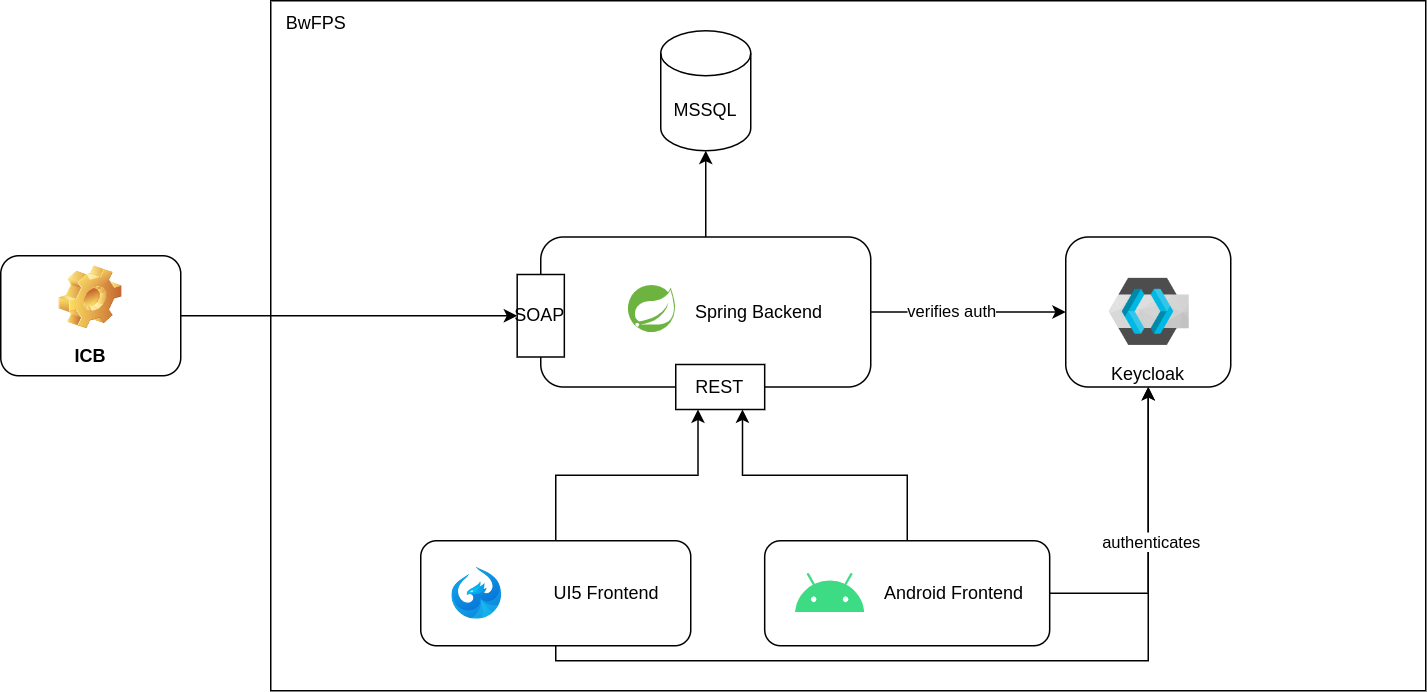

The diagram above was exported from draw.io. Its source (the exported page's mxGraphModel, read from the mxfile embedded in the PNG):
<mxGraphModel dx="2284" dy="830" grid="1" gridSize="10" guides="1" tooltips="1" connect="1" arrows="1" fold="1" page="1" pageScale="1" pageWidth="850" pageHeight="1100" math="0" shadow="0">
  <root>
    <mxCell id="0" />
    <mxCell id="1" parent="0" />
    <mxCell id="plHdwqoXBkwrzOqFxZTN-35" value="" style="group;dashed=1;strokeColor=none;rounded=0;dashPattern=12 12;" parent="1" vertex="1" connectable="0">
      <mxGeometry x="-140" y="360" width="770" height="460" as="geometry" />
    </mxCell>
    <mxCell id="EjAEQaRO7dp1GLkJqz64-21" value="" style="rounded=0;whiteSpace=wrap;html=1;" parent="plHdwqoXBkwrzOqFxZTN-35" vertex="1">
      <mxGeometry width="770" height="460" as="geometry" />
    </mxCell>
    <mxCell id="EjAEQaRO7dp1GLkJqz64-25" value="BwFPS" style="text;html=1;align=center;verticalAlign=middle;resizable=0;points=[];autosize=1;strokeColor=none;fillColor=none;" parent="plHdwqoXBkwrzOqFxZTN-35" vertex="1">
      <mxGeometry width="60" height="30" as="geometry" />
    </mxCell>
    <mxCell id="plHdwqoXBkwrzOqFxZTN-32" style="edgeStyle=orthogonalEdgeStyle;rounded=0;orthogonalLoop=1;jettySize=auto;html=1;exitX=0.5;exitY=0;exitDx=0;exitDy=0;entryX=0.75;entryY=1;entryDx=0;entryDy=0;" parent="1" source="EjAEQaRO7dp1GLkJqz64-5" target="plHdwqoXBkwrzOqFxZTN-23" edge="1">
      <mxGeometry relative="1" as="geometry" />
    </mxCell>
    <mxCell id="y4p5tFKDGeoW3c-lbnVE-1" style="edgeStyle=orthogonalEdgeStyle;rounded=0;orthogonalLoop=1;jettySize=auto;html=1;exitX=1;exitY=0.5;exitDx=0;exitDy=0;entryX=0.5;entryY=1;entryDx=0;entryDy=0;" parent="1" source="EjAEQaRO7dp1GLkJqz64-5" target="EjAEQaRO7dp1GLkJqz64-6" edge="1">
      <mxGeometry relative="1" as="geometry">
        <mxPoint x="450" y="755" as="targetPoint" />
      </mxGeometry>
    </mxCell>
    <mxCell id="EjAEQaRO7dp1GLkJqz64-5" value="Android Frontend" style="rounded=1;whiteSpace=wrap;html=1;align=right;spacingRight=15;" parent="1" vertex="1">
      <mxGeometry x="189.29" y="720" width="190" height="70" as="geometry" />
    </mxCell>
    <mxCell id="plHdwqoXBkwrzOqFxZTN-6" value="MSSQL" style="shape=cylinder3;whiteSpace=wrap;html=1;boundedLbl=1;backgroundOutline=1;size=15;" parent="1" vertex="1">
      <mxGeometry x="120" y="380" width="60" height="80" as="geometry" />
    </mxCell>
    <mxCell id="plHdwqoXBkwrzOqFxZTN-13" value="" style="group" parent="1" vertex="1" connectable="0">
      <mxGeometry x="390" y="517.5" width="110" height="100" as="geometry" />
    </mxCell>
    <mxCell id="EjAEQaRO7dp1GLkJqz64-6" value="Keycloak" style="rounded=1;whiteSpace=wrap;html=1;verticalAlign=bottom;" parent="plHdwqoXBkwrzOqFxZTN-13" vertex="1">
      <mxGeometry width="110" height="100" as="geometry" />
    </mxCell>
    <mxCell id="plHdwqoXBkwrzOqFxZTN-12" value="" style="shape=image;verticalLabelPosition=bottom;labelBackgroundColor=default;verticalAlign=top;aspect=fixed;imageAspect=0;image=data:image/png,(base64 omitted: 14008 chars);" parent="plHdwqoXBkwrzOqFxZTN-13" vertex="1">
      <mxGeometry x="27.5" y="22.5" width="55" height="55" as="geometry" />
    </mxCell>
    <mxCell id="plHdwqoXBkwrzOqFxZTN-16" style="edgeStyle=orthogonalEdgeStyle;rounded=0;orthogonalLoop=1;jettySize=auto;html=1;entryX=0;entryY=0.5;entryDx=0;entryDy=0;" parent="1" source="plHdwqoXBkwrzOqFxZTN-15" target="plHdwqoXBkwrzOqFxZTN-22" edge="1">
      <mxGeometry relative="1" as="geometry">
        <mxPoint x="-230" y="600" as="targetPoint" />
      </mxGeometry>
    </mxCell>
    <mxCell id="plHdwqoXBkwrzOqFxZTN-15" value="ICB" style="label;whiteSpace=wrap;html=1;align=center;verticalAlign=bottom;spacingLeft=0;spacingBottom=4;imageAlign=center;imageVerticalAlign=top;image=img/clipart/Gear_128x128.png" parent="1" vertex="1">
      <mxGeometry x="-320" y="530" width="120" height="80" as="geometry" />
    </mxCell>
    <mxCell id="plHdwqoXBkwrzOqFxZTN-17" value="" style="group" parent="1" vertex="1" connectable="0">
      <mxGeometry x="40" y="517.5" width="220" height="115" as="geometry" />
    </mxCell>
    <mxCell id="EjAEQaRO7dp1GLkJqz64-1" value="Spring Backend" style="rounded=1;whiteSpace=wrap;html=1;align=right;spacingRight=30;" parent="plHdwqoXBkwrzOqFxZTN-17" vertex="1">
      <mxGeometry width="220" height="100" as="geometry" />
    </mxCell>
    <mxCell id="plHdwqoXBkwrzOqFxZTN-5" value="" style="shape=image;verticalLabelPosition=bottom;labelBackgroundColor=default;verticalAlign=top;aspect=fixed;imageAspect=0;image=https://spring.io/img/spring.svg;" parent="plHdwqoXBkwrzOqFxZTN-17" vertex="1">
      <mxGeometry x="58.575714285714284" y="32.5" width="31.428571428571427" height="31.428571428571427" as="geometry" />
    </mxCell>
    <mxCell id="plHdwqoXBkwrzOqFxZTN-22" value="SOAP" style="rounded=0;whiteSpace=wrap;html=1;" parent="plHdwqoXBkwrzOqFxZTN-17" vertex="1">
      <mxGeometry x="-15.714285714285714" y="25" width="31.428571428571427" height="55" as="geometry" />
    </mxCell>
    <mxCell id="plHdwqoXBkwrzOqFxZTN-23" value="REST" style="rounded=0;whiteSpace=wrap;html=1;" parent="plHdwqoXBkwrzOqFxZTN-17" vertex="1">
      <mxGeometry x="90" y="85" width="59.29" height="30" as="geometry" />
    </mxCell>
    <mxCell id="plHdwqoXBkwrzOqFxZTN-30" style="edgeStyle=orthogonalEdgeStyle;rounded=0;orthogonalLoop=1;jettySize=auto;html=1;exitX=0.5;exitY=0;exitDx=0;exitDy=0;entryX=0.25;entryY=1;entryDx=0;entryDy=0;" parent="1" source="plHdwqoXBkwrzOqFxZTN-18" target="plHdwqoXBkwrzOqFxZTN-23" edge="1">
      <mxGeometry relative="1" as="geometry" />
    </mxCell>
    <mxCell id="plHdwqoXBkwrzOqFxZTN-33" style="edgeStyle=orthogonalEdgeStyle;rounded=0;orthogonalLoop=1;jettySize=auto;html=1;exitX=0.5;exitY=1;exitDx=0;exitDy=0;entryX=0.5;entryY=1;entryDx=0;entryDy=0;" parent="1" source="plHdwqoXBkwrzOqFxZTN-18" target="EjAEQaRO7dp1GLkJqz64-6" edge="1">
      <mxGeometry relative="1" as="geometry">
        <Array as="points">
          <mxPoint x="50" y="800" />
          <mxPoint x="445" y="800" />
        </Array>
      </mxGeometry>
    </mxCell>
    <mxCell id="plHdwqoXBkwrzOqFxZTN-34" value="authenticates" style="edgeLabel;html=1;align=center;verticalAlign=middle;resizable=0;points=[];" parent="plHdwqoXBkwrzOqFxZTN-33" vertex="1" connectable="0">
      <mxGeometry x="0.6504" y="-1" relative="1" as="geometry">
        <mxPoint as="offset" />
      </mxGeometry>
    </mxCell>
    <mxCell id="plHdwqoXBkwrzOqFxZTN-18" value="UI5 Frontend" style="rounded=1;whiteSpace=wrap;html=1;align=right;spacingRight=19;" parent="1" vertex="1">
      <mxGeometry x="-40" y="720" width="180" height="70" as="geometry" />
    </mxCell>
    <mxCell id="plHdwqoXBkwrzOqFxZTN-19" value="" style="shape=image;verticalLabelPosition=bottom;labelBackgroundColor=default;verticalAlign=top;aspect=fixed;imageAspect=0;image=https://openui5.org/5bdd288371ed8100415f04563acc8dfe/phenix_blue.svg;" parent="1" vertex="1">
      <mxGeometry x="-20" y="737.5" width="35" height="35" as="geometry" />
    </mxCell>
    <mxCell id="plHdwqoXBkwrzOqFxZTN-21" value="" style="shape=image;verticalLabelPosition=bottom;labelBackgroundColor=default;verticalAlign=top;aspect=fixed;imageAspect=0;image=data:image/svg+xml,(base64 omitted: 828 chars);" parent="1" vertex="1">
      <mxGeometry x="210" y="742" width="46.16" height="26" as="geometry" />
    </mxCell>
    <mxCell id="plHdwqoXBkwrzOqFxZTN-25" style="edgeStyle=orthogonalEdgeStyle;rounded=0;orthogonalLoop=1;jettySize=auto;html=1;entryX=0.5;entryY=1;entryDx=0;entryDy=0;entryPerimeter=0;" parent="1" source="EjAEQaRO7dp1GLkJqz64-1" target="plHdwqoXBkwrzOqFxZTN-6" edge="1">
      <mxGeometry relative="1" as="geometry" />
    </mxCell>
    <mxCell id="plHdwqoXBkwrzOqFxZTN-28" style="edgeStyle=orthogonalEdgeStyle;rounded=0;orthogonalLoop=1;jettySize=auto;html=1;exitX=1;exitY=0.5;exitDx=0;exitDy=0;entryX=0;entryY=0.5;entryDx=0;entryDy=0;" parent="1" source="EjAEQaRO7dp1GLkJqz64-1" target="EjAEQaRO7dp1GLkJqz64-6" edge="1">
      <mxGeometry relative="1" as="geometry" />
    </mxCell>
    <mxCell id="plHdwqoXBkwrzOqFxZTN-29" value="verifies auth" style="edgeLabel;html=1;align=center;verticalAlign=middle;resizable=0;points=[];" parent="plHdwqoXBkwrzOqFxZTN-28" vertex="1" connectable="0">
      <mxGeometry x="-0.1897" y="1" relative="1" as="geometry">
        <mxPoint as="offset" />
      </mxGeometry>
    </mxCell>
  </root>
</mxGraphModel>